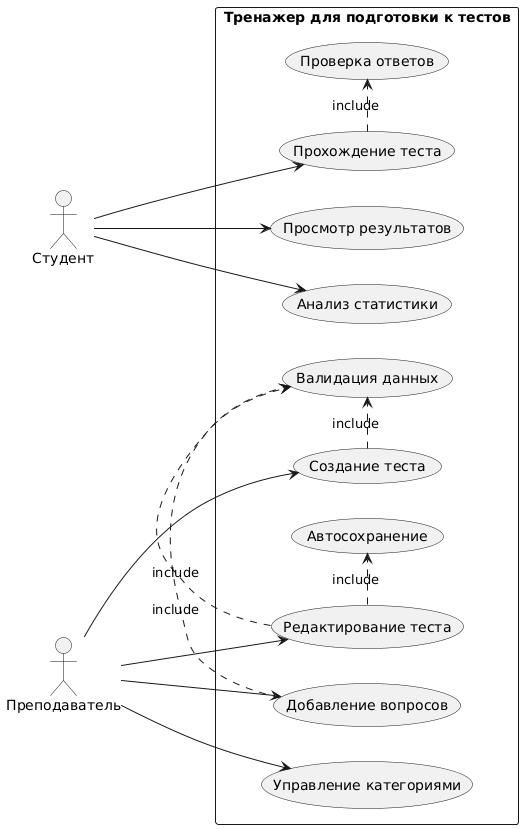

The diagram above was rendered by PlantUML. Its source (embedded in the PNG):
@startuml
left to right direction
actor "Студент" as Student
actor "Преподаватель" as Teacher

rectangle "Тренажер для подготовки к тестов" {
    usecase "Создание теста" as CreateTest
    usecase "Редактирование теста" as EditTest
    usecase "Добавление вопросов" as AddQuestions
    usecase "Управление категориями" as ManageCategories
    
    usecase "Прохождение теста" as TakeTest
    usecase "Просмотр результатов" as ViewResults
    usecase "Анализ статистики" as ViewAnalytics
    
    usecase "Валидация данных" as ValidateData
    usecase "Автосохранение" as AutoSave
    usecase "Проверка ответов" as CheckAnswers
}

' Include relationships
CreateTest .> ValidateData : include
EditTest .> ValidateData : include
AddQuestions .> ValidateData : include
TakeTest .> CheckAnswers : include
EditTest .> AutoSave : include

' Actor associations
Teacher --> CreateTest
Teacher --> EditTest
Teacher --> AddQuestions
Teacher --> ManageCategories

Student --> TakeTest
Student --> ViewResults
Student --> ViewAnalytics
@enduml